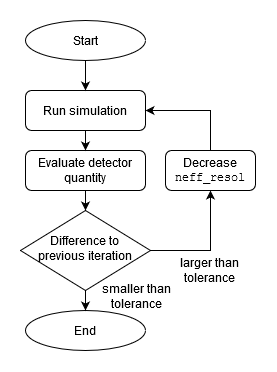

The diagram above was exported from draw.io. Its source (the exported page's mxGraphModel, read from the mxfile embedded in the PNG):
<mxGraphModel dx="738" dy="461" grid="1" gridSize="10" guides="1" tooltips="1" connect="1" arrows="1" fold="1" page="1" pageScale="1" pageWidth="827" pageHeight="1169" math="0" shadow="0">
  <root>
    <mxCell id="WIyWlLk6GJQsqaUBKTNV-0" />
    <mxCell id="WIyWlLk6GJQsqaUBKTNV-1" parent="WIyWlLk6GJQsqaUBKTNV-0" />
    <mxCell id="WIyWlLk6GJQsqaUBKTNV-3" value="Run simulation" style="rounded=1;whiteSpace=wrap;html=1;fontSize=12;glass=0;strokeWidth=1;shadow=0;" parent="WIyWlLk6GJQsqaUBKTNV-1" vertex="1">
      <mxGeometry x="160" y="80" width="120" height="40" as="geometry" />
    </mxCell>
    <mxCell id="fIjov0oTQXdKSvnRZ5Wn-23" style="edgeStyle=orthogonalEdgeStyle;rounded=0;orthogonalLoop=1;jettySize=auto;html=1;entryX=0.5;entryY=1;entryDx=0;entryDy=0;entryPerimeter=0;" edge="1" parent="WIyWlLk6GJQsqaUBKTNV-1" source="WIyWlLk6GJQsqaUBKTNV-6" target="fIjov0oTQXdKSvnRZ5Wn-11">
      <mxGeometry relative="1" as="geometry" />
    </mxCell>
    <mxCell id="WIyWlLk6GJQsqaUBKTNV-6" value="Difference to&lt;br&gt; previous iteration" style="rhombus;whiteSpace=wrap;html=1;shadow=0;fontFamily=Helvetica;fontSize=12;align=center;strokeWidth=1;spacing=6;spacingTop=-4;" parent="WIyWlLk6GJQsqaUBKTNV-1" vertex="1">
      <mxGeometry x="155" y="200" width="130" height="80" as="geometry" />
    </mxCell>
    <mxCell id="fIjov0oTQXdKSvnRZ5Wn-0" value="Evaluate detector quantity" style="rounded=1;whiteSpace=wrap;html=1;" vertex="1" parent="WIyWlLk6GJQsqaUBKTNV-1">
      <mxGeometry x="160" y="140" width="120" height="40" as="geometry" />
    </mxCell>
    <mxCell id="fIjov0oTQXdKSvnRZ5Wn-6" value="" style="endArrow=classic;html=1;entryX=0.5;entryY=0;entryDx=0;entryDy=0;" edge="1" parent="WIyWlLk6GJQsqaUBKTNV-1" source="WIyWlLk6GJQsqaUBKTNV-3" target="fIjov0oTQXdKSvnRZ5Wn-0">
      <mxGeometry width="50" height="50" relative="1" as="geometry">
        <mxPoint x="220" y="170" as="sourcePoint" />
        <mxPoint x="220" y="190.71067811865476" as="targetPoint" />
      </mxGeometry>
    </mxCell>
    <mxCell id="fIjov0oTQXdKSvnRZ5Wn-9" value="" style="endArrow=classic;html=1;exitX=0.5;exitY=1;exitDx=0;exitDy=0;" edge="1" parent="WIyWlLk6GJQsqaUBKTNV-1" source="fIjov0oTQXdKSvnRZ5Wn-0" target="WIyWlLk6GJQsqaUBKTNV-6">
      <mxGeometry width="50" height="50" relative="1" as="geometry">
        <mxPoint x="390" y="310" as="sourcePoint" />
        <mxPoint x="440" y="260" as="targetPoint" />
      </mxGeometry>
    </mxCell>
    <mxCell id="fIjov0oTQXdKSvnRZ5Wn-24" style="edgeStyle=orthogonalEdgeStyle;rounded=0;orthogonalLoop=1;jettySize=auto;html=1;entryX=1;entryY=0.5;entryDx=0;entryDy=0;exitX=0.5;exitY=0;exitDx=0;exitDy=0;" edge="1" parent="WIyWlLk6GJQsqaUBKTNV-1" source="fIjov0oTQXdKSvnRZ5Wn-11" target="WIyWlLk6GJQsqaUBKTNV-3">
      <mxGeometry relative="1" as="geometry">
        <Array as="points">
          <mxPoint x="345" y="100" />
        </Array>
      </mxGeometry>
    </mxCell>
    <mxCell id="fIjov0oTQXdKSvnRZ5Wn-11" value="Decrease &lt;font face=&quot;Courier New&quot;&gt;neff_resol&lt;/font&gt;" style="rounded=1;whiteSpace=wrap;html=1;" vertex="1" parent="WIyWlLk6GJQsqaUBKTNV-1">
      <mxGeometry x="300" y="140" width="90" height="40" as="geometry" />
    </mxCell>
    <mxCell id="fIjov0oTQXdKSvnRZ5Wn-16" value="larger than tolerance" style="text;html=1;strokeColor=none;fillColor=none;align=center;verticalAlign=middle;whiteSpace=wrap;rounded=0;" vertex="1" parent="WIyWlLk6GJQsqaUBKTNV-1">
      <mxGeometry x="304" y="250" width="80" height="20" as="geometry" />
    </mxCell>
    <mxCell id="fIjov0oTQXdKSvnRZ5Wn-17" value="Start" style="ellipse;whiteSpace=wrap;html=1;" vertex="1" parent="WIyWlLk6GJQsqaUBKTNV-1">
      <mxGeometry x="160" y="10" width="120" height="40" as="geometry" />
    </mxCell>
    <mxCell id="fIjov0oTQXdKSvnRZ5Wn-18" value="" style="endArrow=classic;html=1;exitX=0.5;exitY=1;exitDx=0;exitDy=0;entryX=0.5;entryY=0;entryDx=0;entryDy=0;" edge="1" parent="WIyWlLk6GJQsqaUBKTNV-1" source="fIjov0oTQXdKSvnRZ5Wn-17" target="WIyWlLk6GJQsqaUBKTNV-3">
      <mxGeometry width="50" height="50" relative="1" as="geometry">
        <mxPoint x="100" y="130" as="sourcePoint" />
        <mxPoint x="150" y="80" as="targetPoint" />
      </mxGeometry>
    </mxCell>
    <mxCell id="fIjov0oTQXdKSvnRZ5Wn-19" value="End" style="ellipse;whiteSpace=wrap;html=1;" vertex="1" parent="WIyWlLk6GJQsqaUBKTNV-1">
      <mxGeometry x="160" y="300" width="120" height="40" as="geometry" />
    </mxCell>
    <mxCell id="fIjov0oTQXdKSvnRZ5Wn-20" value="" style="endArrow=classic;html=1;exitX=0.5;exitY=1;exitDx=0;exitDy=0;entryX=0.5;entryY=0;entryDx=0;entryDy=0;" edge="1" parent="WIyWlLk6GJQsqaUBKTNV-1" source="WIyWlLk6GJQsqaUBKTNV-6" target="fIjov0oTQXdKSvnRZ5Wn-19">
      <mxGeometry width="50" height="50" relative="1" as="geometry">
        <mxPoint x="250" y="330" as="sourcePoint" />
        <mxPoint x="300" y="280" as="targetPoint" />
      </mxGeometry>
    </mxCell>
    <mxCell id="fIjov0oTQXdKSvnRZ5Wn-21" value="smaller than tolerance" style="text;html=1;strokeColor=none;fillColor=none;align=center;verticalAlign=middle;whiteSpace=wrap;rounded=0;" vertex="1" parent="WIyWlLk6GJQsqaUBKTNV-1">
      <mxGeometry x="231" y="276" width="80" height="20" as="geometry" />
    </mxCell>
  </root>
</mxGraphModel>